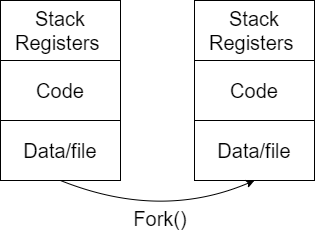

The diagram above was exported from draw.io. Its source (the exported page's mxGraphModel, read from the mxfile embedded in the PNG):
<mxGraphModel dx="782" dy="437" grid="1" gridSize="10" guides="1" tooltips="1" connect="1" arrows="1" fold="1" page="1" pageScale="1" pageWidth="827" pageHeight="1169" math="0" shadow="0">
  <root>
    <mxCell id="0" />
    <mxCell id="1" parent="0" />
    <mxCell id="yAsD0svKLrv5dp0AA2cw-1" value="&lt;font style=&quot;font-size: 20px&quot;&gt;Stack&lt;br&gt;Registers&amp;nbsp;&lt;/font&gt;" style="rounded=0;whiteSpace=wrap;html=1;" vertex="1" parent="1">
      <mxGeometry x="160" y="360" width="120" height="60" as="geometry" />
    </mxCell>
    <mxCell id="yAsD0svKLrv5dp0AA2cw-2" value="&lt;font style=&quot;font-size: 20px&quot;&gt;Code&lt;/font&gt;" style="rounded=0;whiteSpace=wrap;html=1;" vertex="1" parent="1">
      <mxGeometry x="160" y="420" width="120" height="60" as="geometry" />
    </mxCell>
    <mxCell id="yAsD0svKLrv5dp0AA2cw-3" value="&lt;font style=&quot;font-size: 20px&quot;&gt;Data/file&lt;/font&gt;" style="rounded=0;whiteSpace=wrap;html=1;" vertex="1" parent="1">
      <mxGeometry x="160" y="480" width="120" height="60" as="geometry" />
    </mxCell>
    <mxCell id="yAsD0svKLrv5dp0AA2cw-4" value="&lt;font style=&quot;font-size: 20px&quot;&gt;Stack&lt;br&gt;Registers&amp;nbsp;&lt;/font&gt;" style="rounded=0;whiteSpace=wrap;html=1;" vertex="1" parent="1">
      <mxGeometry x="354" y="360" width="120" height="60" as="geometry" />
    </mxCell>
    <mxCell id="yAsD0svKLrv5dp0AA2cw-5" value="&lt;font style=&quot;font-size: 20px&quot;&gt;Code&lt;/font&gt;" style="rounded=0;whiteSpace=wrap;html=1;" vertex="1" parent="1">
      <mxGeometry x="354" y="420" width="120" height="60" as="geometry" />
    </mxCell>
    <mxCell id="yAsD0svKLrv5dp0AA2cw-6" value="&lt;font style=&quot;font-size: 20px&quot;&gt;Data/file&lt;/font&gt;" style="rounded=0;whiteSpace=wrap;html=1;" vertex="1" parent="1">
      <mxGeometry x="354" y="480" width="120" height="60" as="geometry" />
    </mxCell>
    <mxCell id="yAsD0svKLrv5dp0AA2cw-9" value="" style="endArrow=classic;html=1;exitX=0.5;exitY=1;exitDx=0;exitDy=0;entryX=0.5;entryY=1;entryDx=0;entryDy=0;curved=1;" edge="1" parent="1" source="yAsD0svKLrv5dp0AA2cw-3" target="yAsD0svKLrv5dp0AA2cw-6">
      <mxGeometry width="50" height="50" relative="1" as="geometry">
        <mxPoint x="380" y="540" as="sourcePoint" />
        <mxPoint x="430" y="490" as="targetPoint" />
        <Array as="points">
          <mxPoint x="320" y="580" />
        </Array>
      </mxGeometry>
    </mxCell>
    <mxCell id="yAsD0svKLrv5dp0AA2cw-10" value="&lt;font style=&quot;font-size: 20px&quot;&gt;Fork()&lt;/font&gt;" style="text;html=1;strokeColor=none;fillColor=none;align=center;verticalAlign=middle;whiteSpace=wrap;rounded=0;" vertex="1" parent="1">
      <mxGeometry x="300" y="568" width="40" height="20" as="geometry" />
    </mxCell>
  </root>
</mxGraphModel>